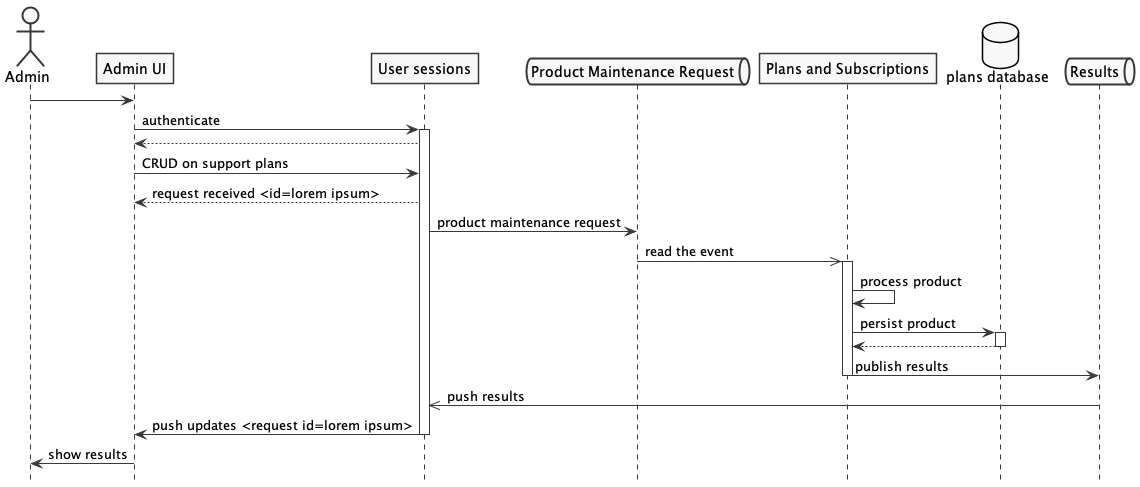

The diagram above was rendered by PlantUML. Its source (embedded in the PNG):
@startuml product maintenance
skinparam shadowing false
skinparam monochrome true
hide footbox

actor Admin
participant "Admin UI" as UI
participant "User sessions" as sessions
queue "Product Maintenance Request" as reqQueue
participant "Plans and Subscriptions" as plans
database "plans database" as db
queue "Results" as resQueue

Admin -> UI
UI -> sessions: authenticate
activate sessions
UI <-- sessions
UI -> sessions: CRUD on support plans
UI <-- sessions: request received <id=lorem ipsum>
sessions -> reqQueue: product maintenance request
reqQueue ->> plans: read the event

activate plans
plans -> plans: process product
plans -> db: persist product
activate db
plans <-- db
deactivate db
plans -> resQueue: publish results
deactivate plans

sessions <<- resQueue: push results
UI <- sessions: push updates <request id=lorem ipsum>
deactivate sessions
UI -> Admin: show results

@enduml